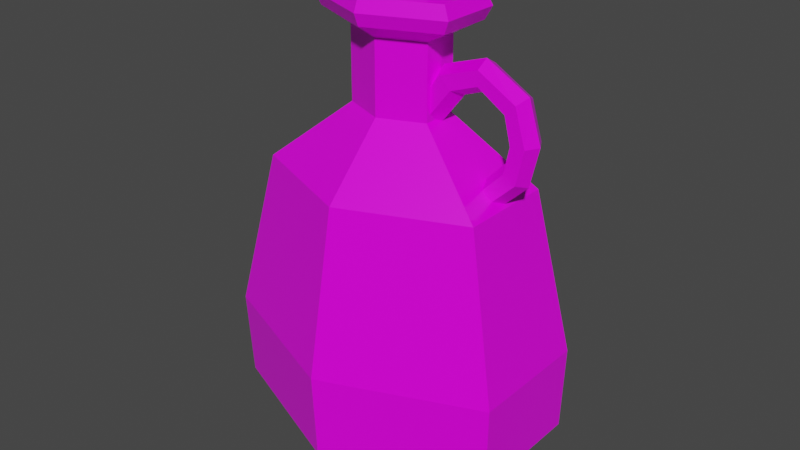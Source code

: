 # Source: Green_Potion_12.blend  (saved by Blender 2.91.10; exported with 4.5.12 LTS)
import bpy
from mathutils import Matrix  # noqa: F401  (used for matrix-valued properties, if any)

bpy.ops.wm.read_factory_settings(use_empty=True)
scene = bpy.context.scene
scene.name = 'Scene'

# ---- collections
col_collection = bpy.data.collections.new('Collection'); scene.collection.children.link(col_collection)

# ---- images (referenced by path relative to the original .blend; pixels are not part of the script)
import os
ASSET_DIR = os.environ.get("B2B_ASSET_DIR", "")  # directory of the original .blend (textures are referenced by path, not embedded)
HERE = os.path.dirname(os.path.abspath(__file__))  # packed textures are extracted next to this script under _unpacked/

def load_image(name, relpath, width, height, colorspace="sRGB"):
    """Load a texture the original file referenced (path relative to the .blend, or extracted next to this script)."""
    p = next((c for c in (os.path.join(HERE, relpath), os.path.join(ASSET_DIR, relpath)) if relpath and os.path.exists(c)), "")
    if p:
        img = bpy.data.images.load(p, check_existing=True)
        img.name = name
    else:  # same state as the original file: an image datablock whose file is absent (Cycles renders it pink)
        img = bpy.data.images.new(name, width, height)
        img.source = "FILE"
        img.filepath = "//" + (relpath or name)
    img.colorspace_settings.name = colorspace
    return img
img_color_png_047 = load_image('Color.png.047', 'Color.png', 1024, 1024, 'sRGB')

# ---- materials (node trees are filled in below, after node groups)
mat_rhigh_047 = bpy.data.materials.new('RHIGH.047')
mat_rhigh_047.use_transparent_shadow = False
mat_rlow_047 = bpy.data.materials.new('RLOW.047')
mat_rlow_047.use_transparent_shadow = False

# ---- material node trees
mat_rhigh_047.use_nodes = True; mat_rhigh_047.node_tree.nodes.clear()
_N = mat_rhigh_047.node_tree.nodes; _L = mat_rhigh_047.node_tree.links
n0 = _N.new('ShaderNodeBsdfPrincipled'); n0.name = 'Principled BSDF'; n0.location = (10, 300)
n0.distribution = 'GGX'
n0.subsurface_method = 'BURLEY'
n0.inputs[2].default_value = 0.65
n0.inputs[3].default_value = 1.45
n0.inputs[27].default_value = (0.0, 0.0, 0.0, 1.0)
n0.inputs[28].default_value = 1.0
n1 = _N.new('ShaderNodeOutputMaterial'); n1.name = 'Material Output'; n1.location = (300, 300)
n2 = _N.new('ShaderNodeTexImage'); n2.name = 'Image Texture'; n2.location = (-280, 280)
n2.image = img_color_png_047
_L.new(n0.outputs[0], n1.inputs[0])
_L.new(n2.outputs[0], n0.inputs[0])
n1.is_active_output = True
mat_rlow_047.use_nodes = True; mat_rlow_047.node_tree.nodes.clear()
_N = mat_rlow_047.node_tree.nodes; _L = mat_rlow_047.node_tree.links
n0 = _N.new('ShaderNodeBsdfPrincipled'); n0.name = 'Principled BSDF'; n0.location = (10, 300)
n0.distribution = 'GGX'
n0.subsurface_method = 'BURLEY'
n0.inputs[2].default_value = 0.3
n0.inputs[3].default_value = 1.45
n0.inputs[27].default_value = (0.0, 0.0, 0.0, 1.0)
n0.inputs[28].default_value = 1.0
n1 = _N.new('ShaderNodeOutputMaterial'); n1.name = 'Material Output'; n1.location = (300, 300)
n2 = _N.new('ShaderNodeTexImage'); n2.name = 'Image Texture'; n2.location = (-280, 280)
n2.image = img_color_png_047
_L.new(n0.outputs[0], n1.inputs[0])
_L.new(n2.outputs[0], n0.inputs[0])
n1.is_active_output = True

# ---- world
world_world = bpy.data.worlds.new('World'); scene.world = world_world
world_world.use_nodes = True; world_world.node_tree.nodes.clear()
_N = world_world.node_tree.nodes; _L = world_world.node_tree.links
n0 = _N.new('ShaderNodeOutputWorld'); n0.name = 'World Output'; n0.location = (300, 300)
n1 = _N.new('ShaderNodeBackground'); n1.name = 'Background'; n1.location = (10, 300)
n1.inputs[0].default_value = (0.05088, 0.05088, 0.05088, 1.0)
_L.new(n1.outputs[0], n0.inputs[0])
n0.is_active_output = True
world_world.color = (0.05088, 0.05088, 0.05088)
world_world.use_sun_shadow = False
world_world.sun_shadow_jitter_overblur = 0.0

# ---- meshes
me_cylinder_062 = bpy.data.meshes.new('Cylinder.062')
me_cylinder_062.from_pydata([(0.0217, 0.000744, 0.1035), (0.01621, -0.009919, 0.1063), (0.01195, -0.009919, 0.1192), (0.009339, 0.000744, 0.1248), (0.01195, 0.01141, 0.1192), (0.01621, 0.01141, 0.1063), (0.04591, 0.01141, 0.1439), (0.03717, 0.01141, 0.1526), (0.03281, 0.0007441, 0.1569), (0.03717, -0.009919, 0.1526), (0.04591, -0.009919, 0.1439), (0.05027, 0.000744, 0.1395), (0.0668, 0.01038, 0.1514), (0.06662, 0.01038, 0.1625), (0.06654, 0.000744, 0.1681), (0.06662, -0.008888, 0.1625), (0.0668, -0.008888, 0.1514), (0.06688, 0.000744, 0.1458), (0.08841, 0.01038, 0.1377), (0.09626, 0.01038, 0.1455), (0.1002, 0.000744, 0.1495), (0.09626, -0.008888, 0.1455), (0.08841, -0.008888, 0.1377), (0.08449, 0.000744, 0.1337), (0.09353, 0.01038, 0.1175), (0.1046, 0.01038, 0.1179), (0.1102, 0.000744, 0.1181), (0.1046, -0.008888, 0.1179), (0.09353, -0.008888, 0.1175), (0.08797, 0.0007441, 0.1174), (0.08941, 0.01038, 0.09757), (0.09862, 0.01038, 0.09133), (0.1032, 0.000744, 0.08821), (0.09862, -0.008888, 0.09133), (0.08941, -0.008888, 0.09757), (0.08481, 0.000744, 0.1007), (0.0638, 0.01038, 0.07114), (0.06978, 0.01038, 0.06376), (0.07253, 0.0007441, 0.05892), (0.06978, -0.008888, 0.06376), (0.0638, -0.008888, 0.07114), (0.06106, 0.000744, 0.07598), (-0.0329, 0.01201, 0.2219), (-0.03622, 0.01337, 0.2161), (-0.0329, -0.01242, 0.2219), (-0.03622, -0.01378, 0.2161), (-0.003141, -0.02464, 0.2219), (-0.003141, -0.02736, 0.2161), (0.02662, -0.01242, 0.2219), (0.02994, -0.01378, 0.2161), (0.02662, 0.01201, 0.2219), (0.02994, 0.01337, 0.2161), (-0.003141, 0.02422, 0.2219), (-0.003141, 0.02695, 0.2161), (-0.03622, 0.01337, 0.1927), (-0.03622, -0.01378, 0.1927), (-0.003141, 0.02695, 0.1927), (-0.003141, -0.02736, 0.1927), (0.02994, -0.01378, 0.1927), (0.02994, 0.01337, 0.1927), (-0.01968, -0.02057, 0.1927), (0.0134, 0.02016, 0.1927), (-0.06985, 0.0274, -0.1685), (-0.1183, 0.04728, -0.1226), (-0.003002, 0.05483, -0.1685), (-0.003002, 0.09459, -0.1226), (0.06385, 0.0274, -0.1685), (0.1123, 0.04728, -0.1226), (0.06385, -0.02747, -0.1685), (0.1123, -0.04735, -0.1226), (-0.003002, -0.0549, -0.1685), (-0.003002, -0.09466, -0.1226), (-0.06985, -0.02747, -0.1685), (-0.1183, -0.04735, -0.1226), (-0.09375, 0.03721, 0.06961), (-0.003002, 0.04673, 0.1945), (-0.05998, -0.02342, 0.1945), (-0.003002, 0.07445, 0.06961), (0.05397, -0.02342, 0.1945), (0.08775, 0.03721, 0.06961), (-0.003002, -0.0468, 0.1945), (0.08775, -0.03728, 0.06961), (0.05397, 0.02335, 0.1945), (-0.003002, -0.07452, 0.06961), (-0.05998, 0.02335, 0.1945), (-0.09375, -0.03728, 0.06961), (-0.05524, -0.02147, 0.2042), (-0.003002, -0.04291, 0.2042), (0.04924, -0.02147, 0.2042), (0.04924, 0.0214, 0.2042), (-0.003002, 0.04284, 0.2042), (-0.05524, 0.0214, 0.2042), (-0.05524, 0.0214, 0.1849), (-0.003002, 0.04284, 0.1849), (0.04924, 0.0214, 0.1849), (0.04924, -0.02147, 0.1849), (-0.003002, -0.04291, 0.1849), (-0.05524, -0.02147, 0.1849), (-0.03615, -0.01364, 0.1741), (-0.003002, -0.02724, 0.1741), (0.03014, -0.01364, 0.1741), (0.03014, 0.01357, 0.1741), (-0.003002, 0.02717, 0.1741), (-0.03615, 0.01357, 0.1741), (-0.03615, 0.01357, 0.1186), (-0.003002, 0.02717, 0.1186), (0.03014, 0.01357, 0.1186), (0.03014, -0.01364, 0.1186), (-0.003002, -0.02724, 0.1186), (-0.03615, -0.01364, 0.1186), (-0.04249, -0.01624, 0.2042), (-0.003002, -0.03245, 0.2042), (0.03649, -0.01624, 0.2042), (0.03649, 0.01617, 0.2042), (-0.003002, 0.03238, 0.2042), (-0.04249, 0.01617, 0.2042), (-0.03513, -0.01322, 0.1976), (-0.003002, -0.02641, 0.1976), (0.02913, -0.01322, 0.1976), (0.02913, 0.01315, 0.1976), (-0.003002, 0.02634, 0.1976), (-0.03513, 0.01315, 0.1976), (-0.04249, -3.465e-05, 0.2042), (-0.06972, -3.465e-05, 0.2042), (-0.03615, -3.466e-05, 0.1741), (-0.07446, -3.466e-05, 0.1945), (-0.06972, -3.465e-05, 0.1849), (-0.1224, 0.04849, -0.0564), (-0.004198, 0.09701, -0.0564), (-0.1224, -0.04856, -0.0564), (0.114, 0.04849, -0.0564), (0.114, -0.04856, -0.0564), (-0.004198, -0.09708, -0.0564)], [], [(8, 7, 4, 3), (11, 10, 1, 0), (7, 6, 5, 4), (6, 11, 0, 5), (10, 9, 2, 1), (9, 8, 3, 2), (9, 10, 16, 15), (6, 7, 13, 12), (8, 9, 15, 14), (7, 8, 14, 13), (11, 6, 12, 17), (10, 11, 17, 16), (13, 14, 20, 19), (17, 12, 18, 23), (16, 17, 23, 22), (15, 16, 22, 21), (12, 13, 19, 18), (14, 15, 21, 20), (21, 22, 28, 27), (18, 19, 25, 24), (20, 21, 27, 26), (19, 20, 26, 25), (23, 18, 24, 29), (22, 23, 29, 28), (25, 26, 32, 31), (29, 24, 30, 35), (28, 29, 35, 34), (27, 28, 34, 33), (24, 25, 31, 30), (26, 27, 33, 32), (33, 34, 40, 39), (30, 31, 37, 36), (32, 33, 39, 38), (31, 32, 38, 37), (35, 30, 36, 41), (34, 35, 41, 40), (43, 45, 44, 42), (45, 47, 46, 44), (47, 49, 48, 46), (49, 51, 50, 48), (51, 53, 52, 50), (53, 43, 42, 52), (42, 44, 46, 48, 50, 52), (43, 54, 55, 45), (47, 57, 58, 49), (53, 56, 54, 43), (51, 59, 61, 56, 53), (49, 58, 59, 51), (45, 55, 60, 57, 47), (128, 77, 79, 130), (131, 81, 83, 132), (132, 83, 85, 129), (129, 85, 74, 127), (130, 79, 81, 131), (96, 95, 78, 80), (63, 65, 64, 62), (65, 67, 66, 64), (67, 69, 68, 66), (69, 71, 70, 68), (71, 73, 72, 70), (73, 63, 62, 72), (62, 64, 66, 68, 70, 72), (101, 102, 93, 94), (99, 100, 95, 96), (100, 101, 94, 95), (98, 99, 96, 97), (102, 103, 92, 93), (80, 78, 88, 87), (127, 74, 77, 128), (92, 126, 125, 84), (76, 80, 87, 86), (75, 84, 91, 90), (82, 75, 90, 89), (93, 92, 84, 75), (106, 105, 102, 101), (97, 96, 80, 76), (84, 125, 123, 91), (94, 93, 75, 82), (78, 82, 89, 88), (95, 94, 82, 78), (109, 108, 99, 98), (103, 124, 126, 92), (105, 104, 103, 102), (104, 109, 98, 124, 103), (108, 107, 100, 99), (107, 106, 101, 100), (88, 89, 113, 112), (91, 123, 122, 115), (87, 88, 112, 111), (89, 90, 114, 113), (90, 91, 115, 114), (86, 87, 111, 110), (110, 111, 117, 116), (113, 114, 120, 119), (111, 112, 118, 117), (114, 115, 121, 120), (112, 113, 119, 118), (115, 122, 110, 116, 121), (85, 109, 104, 74), (83, 108, 109, 85), (81, 107, 108, 83), (79, 106, 107, 81), (77, 105, 106, 79), (74, 104, 105, 77), (125, 126, 97, 76), (123, 125, 76, 86), (122, 123, 86, 110), (126, 124, 98, 97), (63, 127, 128, 65), (67, 130, 131, 69), (73, 129, 127, 63), (71, 132, 129, 73), (69, 131, 132, 71), (65, 128, 130, 67)])
me_cylinder_062.polygons.foreach_set('material_index', [1, 1, 1, 1, 1, 1, 1, 1, 1, 1, 1, 1, 1, 1, 1, 1, 1, 1, 1, 1, 1, 1, 1, 1, 1, 1, 1, 1, 1, 1, 1, 1, 1, 1, 1, 1, 0, 0, 0, 0, 0, 0, 0, 0, 0, 0, 0, 0, 0, 1, 1, 1, 1, 1, 1, 1, 1, 1, 1, 1, 1, 1, 1, 1, 1, 1, 1, 1, 1, 1, 1, 1, 1, 1, 1, 1, 1, 1, 1, 1, 1, 1, 1, 1, 1, 1, 1, 1, 1, 1, 1, 1, 1, 1, 1, 1, 1, 1, 1, 1, 1, 1, 1, 1, 1, 1, 1, 1, 1, 1, 1, 1, 1, 1])
_uv = me_cylinder_062.uv_layers.new(name='UVMap')
_uv.uv.foreach_set('vector', [0.3781, 0.74, 0.378, 0.74, 0.378, 0.74, 0.3781, 0.74, 0.3784, 0.74, 0.3783, 0.74, 0.3783, 0.74, 0.3784, 0.74, 0.378, 0.74, 0.3779, 0.74, 0.3779, 0.74, 0.378, 0.74, 0.3785, 0.74, 0.3784, 0.74, 0.3784, 0.74, 0.3785, 0.74, 0.3783, 0.74, 0.3782, 0.74, 0.3782, 0.74, 0.3783, 0.74, 0.3782, 0.74, 0.3781, 0.74, 0.3781, 0.74, 0.3782, 0.74, 0.3782, 0.74, 0.3783, 0.74, 0.3783, 0.74, 0.3782, 0.74, 0.3779, 0.74, 0.378, 0.74, 0.378, 0.74, 0.3779, 0.74, 0.3781, 0.74, 0.3782, 0.74, 0.3782, 0.74, 0.3781, 0.74, 0.378, 0.74, 0.3781, 0.74, 0.3781, 0.74, 0.378, 0.74, 0.3784, 0.74, 0.3785, 0.74, 0.3785, 0.74, 0.3784, 0.74, 0.3783, 0.74, 0.3784, 0.74, 0.3784, 0.74, 0.3783, 0.74, 0.378, 0.74, 0.3781, 0.74, 0.3781, 0.74, 0.378, 0.74, 0.3784, 0.74, 0.3785, 0.74, 0.3785, 0.74, 0.3784, 0.74, 0.3783, 0.74, 0.3784, 0.74, 0.3784, 0.74, 0.3783, 0.74, 0.3782, 0.74, 0.3783, 0.74, 0.3783, 0.74, 0.3782, 0.74, 0.3779, 0.74, 0.378, 0.74, 0.378, 0.74, 0.3779, 0.74, 0.3781, 0.74, 0.3782, 0.74, 0.3782, 0.74, 0.3781, 0.74, 0.3782, 0.74, 0.3783, 0.74, 0.3783, 0.74, 0.3782, 0.74, 0.3779, 0.74, 0.378, 0.74, 0.378, 0.74, 0.3779, 0.74, 0.3781, 0.74, 0.3782, 0.74, 0.3782, 0.74, 0.3781, 0.74, 0.378, 0.74, 0.3781, 0.74, 0.3781, 0.74, 0.378, 0.74, 0.3784, 0.74, 0.3785, 0.74, 0.3785, 0.74, 0.3784, 0.74, 0.3783, 0.74, 0.3784, 0.74, 0.3784, 0.74, 0.3783, 0.74, 0.378, 0.74, 0.3781, 0.74, 0.3781, 0.74, 0.378, 0.74, 0.3784, 0.74, 0.3785, 0.74, 0.3785, 0.74, 0.3784, 0.74, 0.3783, 0.74, 0.3784, 0.74, 0.3784, 0.74, 0.3783, 0.74, 0.3782, 0.74, 0.3783, 0.74, 0.3783, 0.74, 0.3782, 0.74, 0.3779, 0.74, 0.378, 0.74, 0.378, 0.74, 0.3779, 0.74, 0.3781, 0.74, 0.3782, 0.74, 0.3782, 0.74, 0.3781, 0.74, 0.3782, 0.74, 0.3783, 0.74, 0.3783, 0.74, 0.3782, 0.74, 0.3779, 0.74, 0.378, 0.74, 0.378, 0.74, 0.3779, 0.74, 0.3781, 0.74, 0.3782, 0.74, 0.3782, 0.74, 0.3781, 0.74, 0.378, 0.74, 0.3781, 0.74, 0.3781, 0.74, 0.378, 0.74, 0.3784, 0.74, 0.3785, 0.74, 0.3785, 0.74, 0.3784, 0.74, 0.3783, 0.74, 0.3784, 0.74, 0.3784, 0.74, 0.3783, 0.74, 0.7242, 0.9911, 0.7241, 0.9911, 0.7241, 0.9911, 0.7242, 0.9911, 0.7241, 0.9911, 0.724, 0.9911, 0.724, 0.9911, 0.7241, 0.9911, 0.724, 0.9911, 0.7239, 0.9911, 0.7239, 0.9911, 0.724, 0.9911, 0.7239, 0.9911, 0.7238, 0.9911, 0.7239, 0.9911, 0.7239, 0.9911, 0.7238, 0.9911, 0.7238, 0.9911, 0.7238, 0.9911, 0.7238, 0.9911, 0.7238, 0.9911, 0.7237, 0.9911, 0.7237, 0.9911, 0.7238, 0.9911, 0.7241, 0.9911, 0.7241, 0.991, 0.7241, 0.9909, 0.7241, 0.9909, 0.724, 0.9909, 0.724, 0.991, 0.7242, 0.9911, 0.7242, 0.9912, 0.7241, 0.9912, 0.7241, 0.9911, 0.724, 0.9911, 0.724, 0.9912, 0.7239, 0.9912, 0.7239, 0.9911, 0.7238, 0.9911, 0.7238, 0.9912, 0.7237, 0.9912, 0.7237, 0.9911, 0.7238, 0.9911, 0.7238, 0.9912, 0.7238, 0.9912, 0.7238, 0.9912, 0.7238, 0.9911, 0.7239, 0.9911, 0.7239, 0.9912, 0.7238, 0.9912, 0.7238, 0.9911, 0.7241, 0.9911, 0.7241, 0.9912, 0.7241, 0.9912, 0.724, 0.9912, 0.724, 0.9911, 0.378, 0.7438, 0.378, 0.7437, 0.3781, 0.7437, 0.3781, 0.7438, 0.3782, 0.7438, 0.3782, 0.7437, 0.3783, 0.7437, 0.3783, 0.7438, 0.3783, 0.7438, 0.3783, 0.7437, 0.3784, 0.7437, 0.3784, 0.7438, 0.3784, 0.7438, 0.3784, 0.7437, 0.3785, 0.7437, 0.3785, 0.7438, 0.3781, 0.7438, 0.3781, 0.7437, 0.3782, 0.7437, 0.3782, 0.7438, 0.3783, 0.7437, 0.3782, 0.7437, 0.3782, 0.7437, 0.3783, 0.7437, 0.3779, 0.7439, 0.378, 0.7439, 0.378, 0.744, 0.3779, 0.744, 0.378, 0.7439, 0.3781, 0.7439, 0.3781, 0.744, 0.378, 0.744, 0.3781, 0.7439, 0.3782, 0.7439, 0.3782, 0.744, 0.3781, 0.744, 0.3782, 0.7439, 0.3783, 0.7439, 0.3783, 0.744, 0.3782, 0.744, 0.3783, 0.7439, 0.3784, 0.7439, 0.3784, 0.744, 0.3783, 0.744, 0.3784, 0.7439, 0.3785, 0.7439, 0.3785, 0.744, 0.3784, 0.744, 0.378, 0.744, 0.3779, 0.744, 0.3779, 0.7442, 0.378, 0.7442, 0.3782, 0.7442, 0.3782, 0.744, 0.3781, 0.7437, 0.378, 0.7437, 0.378, 0.7437, 0.3781, 0.7437, 0.3783, 0.7437, 0.3782, 0.7437, 0.3782, 0.7437, 0.3783, 0.7437, 0.3782, 0.7437, 0.3781, 0.7437, 0.3781, 0.7437, 0.3782, 0.7437, 0.3784, 0.7437, 0.3783, 0.7437, 0.3783, 0.7437, 0.3784, 0.7437, 0.378, 0.7437, 0.3779, 0.7437, 0.3779, 0.7437, 0.378, 0.7437, 0.3783, 0.7437, 0.3782, 0.7437, 0.3782, 0.7437, 0.3783, 0.7437, 0.3779, 0.7438, 0.3779, 0.7437, 0.378, 0.7437, 0.378, 0.7438, 0.3785, 0.7437, 0.3784, 0.7437, 0.3784, 0.7437, 0.3785, 0.7437, 0.3784, 0.7437, 0.3783, 0.7437, 0.3783, 0.7437, 0.3784, 0.7437, 0.378, 0.7437, 0.3779, 0.7437, 0.3779, 0.7437, 0.378, 0.7437, 0.3781, 0.7437, 0.378, 0.7437, 0.378, 0.7437, 0.3781, 0.7437, 0.378, 0.7437, 0.3779, 0.7437, 0.3779, 0.7437, 0.378, 0.7437, 0.3781, 0.7437, 0.378, 0.7437, 0.378, 0.7437, 0.3781, 0.7437, 0.3784, 0.7437, 0.3783, 0.7437, 0.3783, 0.7437, 0.3784, 0.7437, 0.3785, 0.7437, 0.3784, 0.7437, 0.3784, 0.7437, 0.3785, 0.7437, 0.3781, 0.7437, 0.378, 0.7437, 0.378, 0.7437, 0.3781, 0.7437, 0.3782, 0.7437, 0.3781, 0.7437, 0.3781, 0.7437, 0.3782, 0.7437, 0.3782, 0.7437, 0.3781, 0.7437, 0.3781, 0.7437, 0.3782, 0.7437, 0.3784, 0.7437, 0.3783, 0.7437, 0.3783, 0.7437, 0.3784, 0.7437, 0.3785, 0.7437, 0.3784, 0.7437, 0.3784, 0.7437, 0.3785, 0.7437, 0.378, 0.7437, 0.3779, 0.7437, 0.3779, 0.7437, 0.378, 0.7437, 0.3785, 0.7437, 0.3784, 0.7437, 0.3784, 0.7437, 0.3784, 0.7437, 0.3785, 0.7437, 0.3783, 0.7437, 0.3782, 0.7437, 0.3782, 0.7437, 0.3783, 0.7437, 0.3782, 0.7437, 0.3781, 0.7437, 0.3781, 0.7437, 0.3782, 0.7437, 0.3782, 0.7437, 0.3781, 0.7437, 0.3781, 0.7437, 0.3782, 0.7437, 0.3785, 0.7437, 0.3784, 0.7437, 0.3784, 0.7437, 0.3785, 0.7437, 0.3783, 0.7437, 0.3782, 0.7437, 0.3782, 0.7437, 0.3783, 0.7437, 0.3781, 0.7437, 0.378, 0.7437, 0.378, 0.7437, 0.3781, 0.7437, 0.378, 0.7437, 0.3779, 0.7437, 0.3779, 0.7437, 0.378, 0.7437, 0.3784, 0.7437, 0.3783, 0.7437, 0.3783, 0.7437, 0.3784, 0.7437, 0.3784, 0.7437, 0.3783, 0.7437, 0.3783, 0.7437, 0.3784, 0.7437, 0.3781, 0.7437, 0.378, 0.7437, 0.378, 0.7437, 0.3781, 0.7437, 0.3783, 0.7437, 0.3782, 0.7437, 0.3782, 0.7437, 0.3783, 0.7437, 0.378, 0.7437, 0.3779, 0.7437, 0.3779, 0.7437, 0.378, 0.7437, 0.3782, 0.7437, 0.3781, 0.7437, 0.3781, 0.7437, 0.3782, 0.7437, 0.3785, 0.7437, 0.3784, 0.7437, 0.3784, 0.7437, 0.3784, 0.7437, 0.3785, 0.7437, 0.3784, 0.7437, 0.3784, 0.7437, 0.3785, 0.7437, 0.3785, 0.7437, 0.3783, 0.7437, 0.3783, 0.7437, 0.3784, 0.7437, 0.3784, 0.7437, 0.3782, 0.7437, 0.3782, 0.7437, 0.3783, 0.7437, 0.3783, 0.7437, 0.3781, 0.7437, 0.3781, 0.7437, 0.3782, 0.7437, 0.3782, 0.7437, 0.378, 0.7437, 0.378, 0.7437, 0.3781, 0.7437, 0.3781, 0.7437, 0.3785, 0.7437, 0.3785, 0.7437, 0.378, 0.7437, 0.378, 0.7437, 0.3784, 0.7437, 0.3784, 0.7437, 0.3784, 0.7437, 0.3784, 0.7437, 0.3784, 0.7437, 0.3784, 0.7437, 0.3784, 0.7437, 0.3784, 0.7437, 0.3784, 0.7437, 0.3784, 0.7437, 0.3784, 0.7437, 0.3784, 0.7437, 0.3784, 0.7437, 0.3784, 0.7437, 0.3784, 0.7437, 0.3784, 0.7437, 0.3779, 0.7439, 0.3779, 0.7438, 0.378, 0.7438, 0.378, 0.7439, 0.3781, 0.7439, 0.3781, 0.7438, 0.3782, 0.7438, 0.3782, 0.7439, 0.3784, 0.7439, 0.3784, 0.7438, 0.3785, 0.7438, 0.3785, 0.7439, 0.3783, 0.7439, 0.3783, 0.7438, 0.3784, 0.7438, 0.3784, 0.7439, 0.3782, 0.7439, 0.3782, 0.7438, 0.3783, 0.7438, 0.3783, 0.7439, 0.378, 0.7439, 0.378, 0.7438, 0.3781, 0.7438, 0.3781, 0.7439])
me_cylinder_062.materials.append(mat_rhigh_047)
me_cylinder_062.materials.append(mat_rlow_047)
me_cylinder_062.use_remesh_fix_poles = True
me_cylinder_062.use_remesh_preserve_attributes = False
me_cylinder_062.use_mirror_vertex_groups = False
me_cylinder_062.update()

# ---- objects
ob_green_potion_12 = bpy.data.objects.new('Green_Potion_12', me_cylinder_062)

# ---- transforms, parenting, visibility, modifiers, constraints
ob_green_potion_12.location = (0.0, 0.0, 0.0)
ob_green_potion_12.lineart.crease_threshold = 0.0

# ---- collection membership
col_collection.objects.link(ob_green_potion_12)

# ---- scene / render settings (as saved in the file)
scene.frame_start = 1; scene.frame_end = 250; scene.frame_set(1)
scene.render.engine = 'BLENDER_EEVEE_NEXT'
scene.cycles.use_denoising = False
scene.cycles.samples = 128
scene.cycles.sampling_pattern = 'TABULATED_SOBOL'
scene.cycles.use_adaptive_sampling = False
scene.cycles.use_light_tree = False
scene.view_settings.view_transform = 'Filmic'
bpy.context.view_layer.update()

# ---- added for rendering (the .blend has no active camera and no usable light): camera, sun
cam_auto = bpy.data.cameras.new('AutoCamera')
cam_auto.lens = 50.0
cam_auto.sensor_width = 36.0
cam_auto.clip_end = 1000.0
ob_auto_camera = bpy.data.objects.new('AutoCamera', cam_auto)
scene.collection.objects.link(ob_auto_camera)
ob_auto_camera.location = (0.454685, -0.550695, 0.393763)
ob_auto_camera.rotation_euler = (1.09748, -7.21219e-08, 0.694738)
scene.camera = ob_auto_camera
light_auto_sun = bpy.data.lights.new('AutoSun', 'SUN')
light_auto_sun.energy = 3.0
light_auto_sun.angle = 0.0523599
ob_auto_sun = bpy.data.objects.new('AutoSun', light_auto_sun)
scene.collection.objects.link(ob_auto_sun)
ob_auto_sun.rotation_euler = (0.872665, 0.174533, 0.523599)
bpy.context.view_layer.update()

